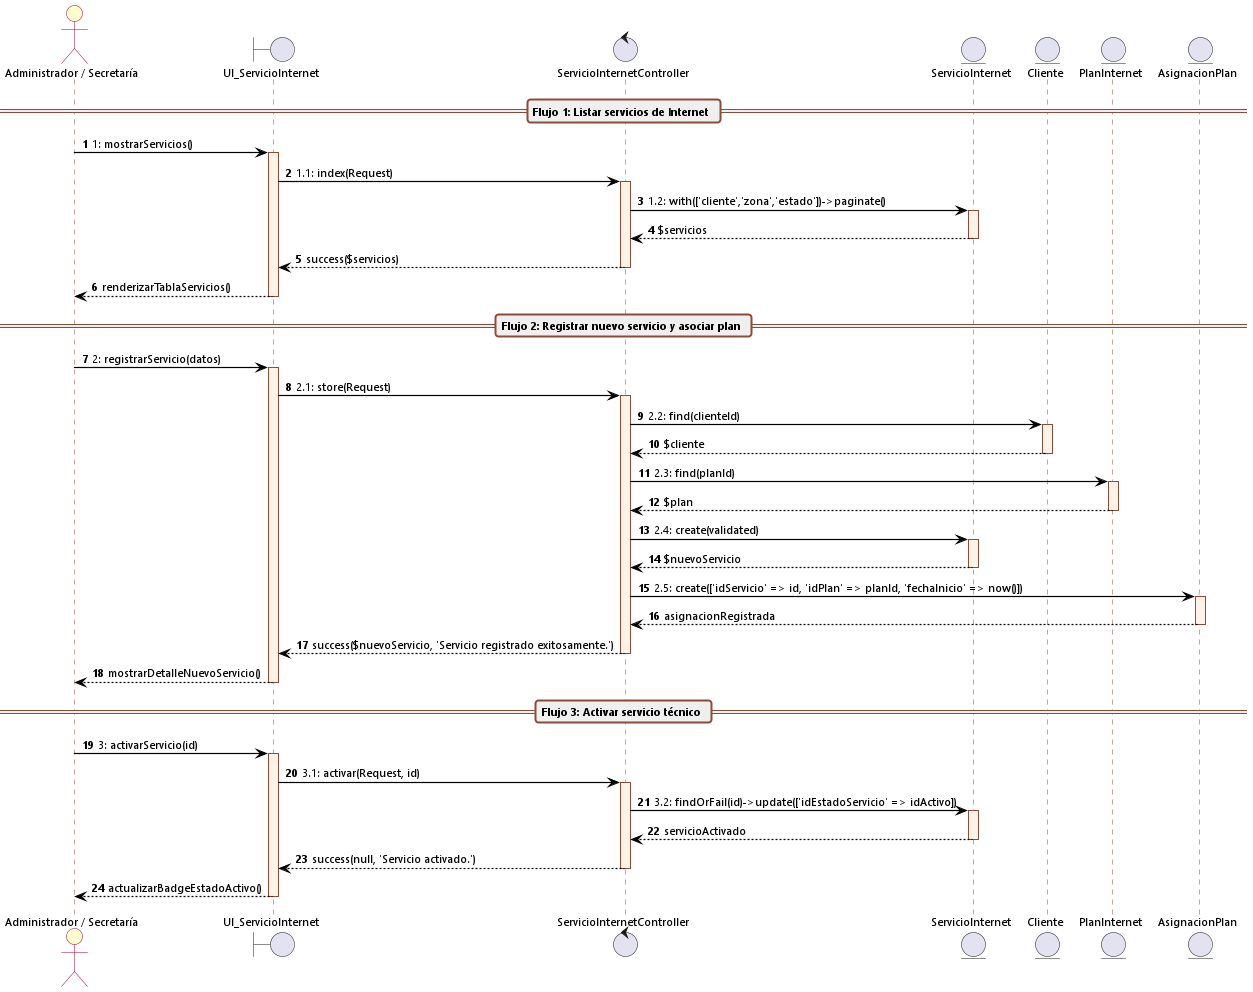

The diagram above was rendered by PlantUML. Its source (embedded in the PNG):
@startuml cu08_secuencia_registrar_activar_servicio
autonumber
skinparam backgroundColor white
skinparam defaultFontName "Segoe UI"
skinparam defaultFontSize 11
skinparam sequenceArrowThickness 1.2
skinparam roundcorner 6

skinparam sequence {
    ArrowColor black
    ActorBorderColor #A80036
    ActorBackgroundColor #FEFECE
    LifeLineBorderColor #8A4B38
    LifeLineBackgroundColor #FFF2E6
    ParticipantBorderColor #8A4B38
    ParticipantBackgroundColor #FFF2E6
    BoxBorderColor #A80036
    BoxBackgroundColor #FAFAFA
    GroupBackgroundColor #F8F9FA
    GroupBorderColor #8A4B38
    DividerBackgroundColor #EFEFEF
    DividerBorderColor #8A4B38
}

actor "Administrador / Secretaría" as Admin
boundary UI_ServicioInternet
control ServicioInternetController
entity ServicioInternet
entity Cliente
entity PlanInternet
entity AsignacionPlan

== Flujo 1: Listar servicios de Internet ==

Admin -> UI_ServicioInternet: 1: mostrarServicios()
activate UI_ServicioInternet

UI_ServicioInternet -> ServicioInternetController: 1.1: index(Request)
activate ServicioInternetController

ServicioInternetController -> ServicioInternet: 1.2: with(['cliente','zona','estado'])->paginate()
activate ServicioInternet
ServicioInternet --> ServicioInternetController: $servicios
deactivate ServicioInternet

ServicioInternetController --> UI_ServicioInternet: success($servicios)
deactivate ServicioInternetController

UI_ServicioInternet --> Admin: renderizarTablaServicios()
deactivate UI_ServicioInternet

== Flujo 2: Registrar nuevo servicio y asociar plan ==

Admin -> UI_ServicioInternet: 2: registrarServicio(datos)
activate UI_ServicioInternet

UI_ServicioInternet -> ServicioInternetController: 2.1: store(Request)
activate ServicioInternetController

ServicioInternetController -> Cliente: 2.2: find(clienteId)
activate Cliente
Cliente --> ServicioInternetController: $cliente
deactivate Cliente

ServicioInternetController -> PlanInternet: 2.3: find(planId)
activate PlanInternet
PlanInternet --> ServicioInternetController: $plan
deactivate PlanInternet

ServicioInternetController -> ServicioInternet: 2.4: create(validated)
activate ServicioInternet
ServicioInternet --> ServicioInternetController: $nuevoServicio
deactivate ServicioInternet

ServicioInternetController -> AsignacionPlan: 2.5: create(['idServicio' => id, 'idPlan' => planId, 'fechaInicio' => now()])
activate AsignacionPlan
AsignacionPlan --> ServicioInternetController: asignacionRegistrada
deactivate AsignacionPlan

ServicioInternetController --> UI_ServicioInternet: success($nuevoServicio, 'Servicio registrado exitosamente.')
deactivate ServicioInternetController

UI_ServicioInternet --> Admin: mostrarDetalleNuevoServicio()
deactivate UI_ServicioInternet

== Flujo 3: Activar servicio técnico ==

Admin -> UI_ServicioInternet: 3: activarServicio(id)
activate UI_ServicioInternet

UI_ServicioInternet -> ServicioInternetController: 3.1: activar(Request, id)
activate ServicioInternetController

ServicioInternetController -> ServicioInternet: 3.2: findOrFail(id)->update(['idEstadoServicio' => idActivo])
activate ServicioInternet
ServicioInternet --> ServicioInternetController: servicioActivado
deactivate ServicioInternet

ServicioInternetController --> UI_ServicioInternet: success(null, 'Servicio activado.')
deactivate ServicioInternetController

UI_ServicioInternet --> Admin: actualizarBadgeEstadoActivo()
deactivate UI_ServicioInternet
@enduml